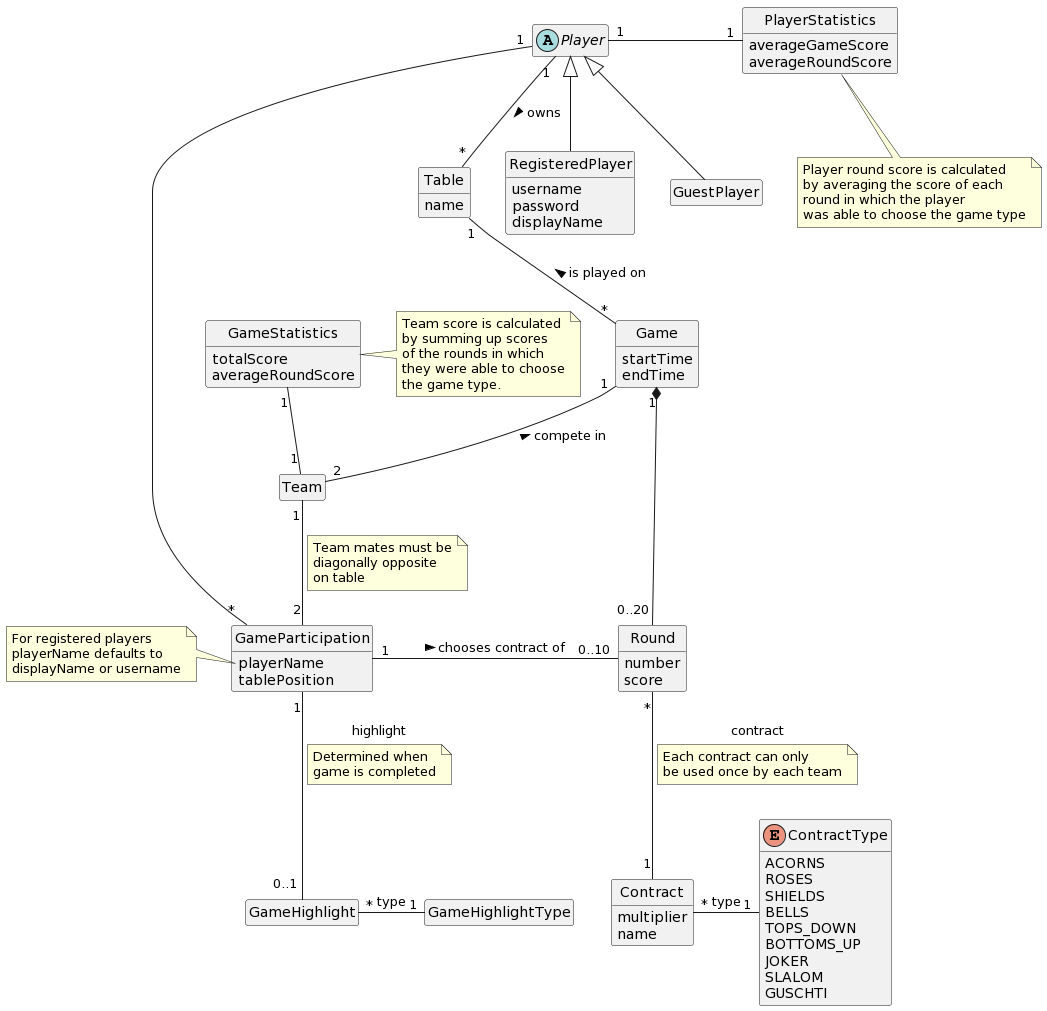

The diagram above was rendered by PlantUML. Its source (embedded in the PNG):
@startuml
hide class circle
hide empty methods
hide empty fields

abstract class Player {
}

class Table {
    name
}

class Game {
    startTime
    endTime
}

class GameStatistics {
    totalScore
    averageRoundScore
}

note right
    Team score is calculated
    by summing up scores
    of the rounds in which
    they were able to choose
    the game type.
end note

class RegisteredPlayer {
    username
    password
    displayName
}

class PlayerStatistics {
    averageGameScore
    averageRoundScore
}

note bottom
    Player round score is calculated
    by averaging the score of each
    round in which the player
    was able to choose the game type
end note

class GameParticipation {
    playerName
    tablePosition
}

note left of GameParticipation::playerName
    For registered players
    playerName defaults to
    displayName or username
end note

class Round {
    number
    score
}

class Contract {
    multiplier
    name
}

class Team {
}

class GameHighlight {
}

class GameHighlightType {
}

enum ContractType {
    ACORNS
    ROSES
    SHIELDS
    BELLS
    TOPS_DOWN
    BOTTOMS_UP
    JOKER
    SLALOM
    GUSCHTI
}

Player <|-- RegisteredPlayer
Player <|-- GuestPlayer
Player "1" -- "*" GameParticipation
Team "1" -- "2" GameParticipation
note on link
    Team mates must be
    diagonally opposite
    on table
end note

Player "1" -- "*" Table : owns >
Table "1" -- "*" Game : is played on <

Game "1" --  "2" Team  : compete in <
Game "1" *-- "0..20" Round
Contract "1" --u "*" Round  : contract
note on link
    Each contract can only
    be used once by each team
end note
ContractType "1" --l "*" Contract : type

GameParticipation "1" --r "0..10" Round : chooses contract of >

GameParticipation "1" -- "0..1" GameHighlight : highlight
note on link
    Determined when
    game is completed
end note
GameHighlightType "1" --l "*" GameHighlight  : type

Team "1" --u  "1" GameStatistics
Player "1" -r- "1"PlayerStatistics
@enduml